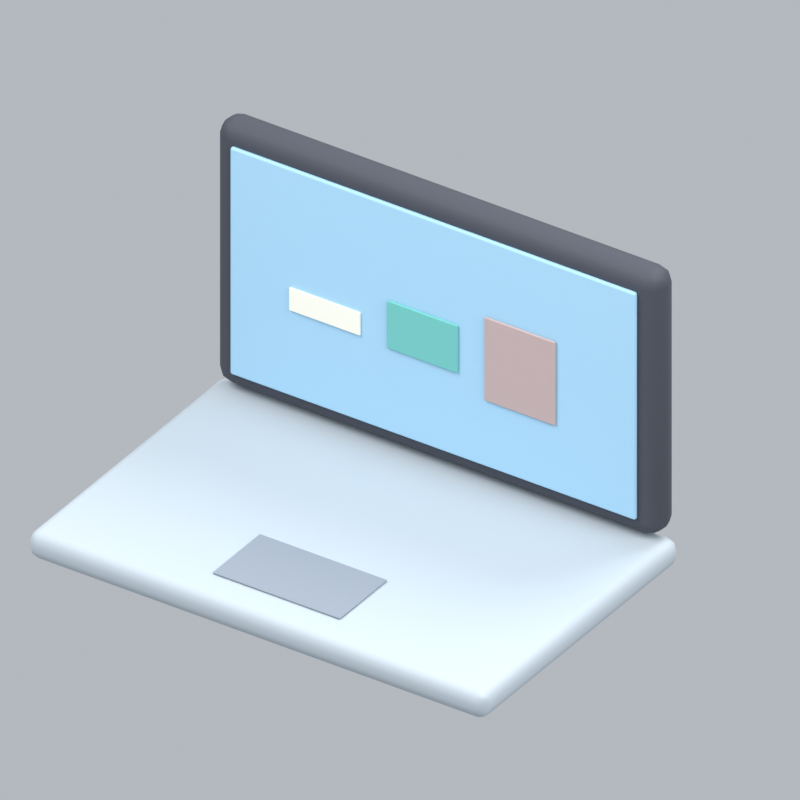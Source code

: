 # Source: computerMacbookOpen.blend  (saved by Blender 5.2.45; exported with 4.5.12 LTS)
import bpy
from mathutils import Matrix  # noqa: F401  (used for matrix-valued properties, if any)

bpy.ops.wm.read_factory_settings(use_empty=True)
scene = bpy.context.scene
scene.name = 'Scene'

# ---- collections
col_collection = bpy.data.collections.new('Collection'); scene.collection.children.link(col_collection)

# ---- materials (node trees are filled in below, after node groups)
mat_silver = bpy.data.materials.new('silver')
mat_silver.diffuse_color = (0.5029, 0.5711, 0.624, 1.0)
mat_grey = bpy.data.materials.new('grey')
mat_grey.diffuse_color = (0.2831, 0.3231, 0.3813, 1.0)
mat_dark = bpy.data.materials.new('dark')
mat_dark.diffuse_color = (0.05951, 0.0648, 0.08438, 1.0)
mat_blue = bpy.data.materials.new('blue')
mat_blue.diffuse_color = (0.3968, 0.6654, 0.8714, 1.0)
mat_cream = bpy.data.materials.new('cream')
mat_cream.diffuse_color = (0.9911, 0.9647, 0.8388, 1.0)
mat_teal = bpy.data.materials.new('teal')
mat_teal.diffuse_color = (0.1683, 0.5647, 0.521, 1.0)
mat_rose = bpy.data.materials.new('rose')
mat_rose.diffuse_color = (0.5395, 0.4072, 0.3968, 1.0)

# ---- material node trees
mat_silver.use_nodes = True; mat_silver.node_tree.nodes.clear()
_N = mat_silver.node_tree.nodes; _L = mat_silver.node_tree.links
n0 = _N.new('ShaderNodeBsdfPrincipled'); n0.name = 'Principled BSDF'; n0.location = (-200, 100)
n0.inputs[0].default_value = (0.5029, 0.5711, 0.624, 1.0)
n0.inputs[2].default_value = 0.72
n0.inputs[10].default_value = 0.005
n1 = _N.new('ShaderNodeOutputMaterial'); n1.name = 'Material Output'; n1.location = (200, 100)
_L.new(n0.outputs[0], n1.inputs[0])
n1.is_active_output = True
mat_grey.use_nodes = True; mat_grey.node_tree.nodes.clear()
_N = mat_grey.node_tree.nodes; _L = mat_grey.node_tree.links
n0 = _N.new('ShaderNodeBsdfPrincipled'); n0.name = 'Principled BSDF'; n0.location = (-200, 100)
n0.inputs[0].default_value = (0.2831, 0.3231, 0.3813, 1.0)
n0.inputs[2].default_value = 0.72
n0.inputs[10].default_value = 0.005
n1 = _N.new('ShaderNodeOutputMaterial'); n1.name = 'Material Output'; n1.location = (200, 100)
_L.new(n0.outputs[0], n1.inputs[0])
n1.is_active_output = True
mat_dark.use_nodes = True; mat_dark.node_tree.nodes.clear()
_N = mat_dark.node_tree.nodes; _L = mat_dark.node_tree.links
n0 = _N.new('ShaderNodeBsdfPrincipled'); n0.name = 'Principled BSDF'; n0.location = (-200, 100)
n0.inputs[0].default_value = (0.05951, 0.0648, 0.08438, 1.0)
n0.inputs[2].default_value = 0.72
n0.inputs[10].default_value = 0.005
n1 = _N.new('ShaderNodeOutputMaterial'); n1.name = 'Material Output'; n1.location = (200, 100)
_L.new(n0.outputs[0], n1.inputs[0])
n1.is_active_output = True
mat_blue.use_nodes = True; mat_blue.node_tree.nodes.clear()
_N = mat_blue.node_tree.nodes; _L = mat_blue.node_tree.links
n0 = _N.new('ShaderNodeBsdfPrincipled'); n0.name = 'Principled BSDF'; n0.location = (-200, 100)
n0.inputs[0].default_value = (0.3968, 0.6654, 0.8714, 1.0)
n0.inputs[2].default_value = 0.72
n0.inputs[10].default_value = 0.005
n1 = _N.new('ShaderNodeOutputMaterial'); n1.name = 'Material Output'; n1.location = (200, 100)
_L.new(n0.outputs[0], n1.inputs[0])
n1.is_active_output = True
mat_cream.use_nodes = True; mat_cream.node_tree.nodes.clear()
_N = mat_cream.node_tree.nodes; _L = mat_cream.node_tree.links
n0 = _N.new('ShaderNodeBsdfPrincipled'); n0.name = 'Principled BSDF'; n0.location = (-200, 100)
n0.inputs[0].default_value = (0.9911, 0.9647, 0.8388, 1.0)
n0.inputs[2].default_value = 0.72
n0.inputs[10].default_value = 0.005
n1 = _N.new('ShaderNodeOutputMaterial'); n1.name = 'Material Output'; n1.location = (200, 100)
_L.new(n0.outputs[0], n1.inputs[0])
n1.is_active_output = True
mat_teal.use_nodes = True; mat_teal.node_tree.nodes.clear()
_N = mat_teal.node_tree.nodes; _L = mat_teal.node_tree.links
n0 = _N.new('ShaderNodeBsdfPrincipled'); n0.name = 'Principled BSDF'; n0.location = (-200, 100)
n0.inputs[0].default_value = (0.1683, 0.5647, 0.521, 1.0)
n0.inputs[2].default_value = 0.72
n0.inputs[10].default_value = 0.005
n1 = _N.new('ShaderNodeOutputMaterial'); n1.name = 'Material Output'; n1.location = (200, 100)
_L.new(n0.outputs[0], n1.inputs[0])
n1.is_active_output = True
mat_rose.use_nodes = True; mat_rose.node_tree.nodes.clear()
_N = mat_rose.node_tree.nodes; _L = mat_rose.node_tree.links
n0 = _N.new('ShaderNodeBsdfPrincipled'); n0.name = 'Principled BSDF'; n0.location = (-200, 100)
n0.inputs[0].default_value = (0.5395, 0.4072, 0.3968, 1.0)
n0.inputs[2].default_value = 0.72
n0.inputs[10].default_value = 0.005
n1 = _N.new('ShaderNodeOutputMaterial'); n1.name = 'Material Output'; n1.location = (200, 100)
_L.new(n0.outputs[0], n1.inputs[0])
n1.is_active_output = True

# ---- world
world_world = bpy.data.worlds.new('World'); scene.world = world_world
world_world.use_nodes = True; world_world.node_tree.nodes.clear()
_N = world_world.node_tree.nodes; _L = world_world.node_tree.links
n0 = _N.new('ShaderNodeOutputWorld'); n0.name = 'World Output'; n0.location = (200, 100)
n1 = _N.new('ShaderNodeBackground'); n1.name = 'Background'; n1.location = (-200, 100)
n1.inputs[0].default_value = (0.65, 0.69, 0.74, 1.0)
n1.inputs[1].default_value = 0.7
_L.new(n1.outputs[0], n0.inputs[0])
n0.is_active_output = True
world_world.color = (0.3, 0.3, 0.3)
world_world.sun_shadow_jitter_overblur = 0.0

# ---- cameras
cam_camera_043 = bpy.data.cameras.new('Camera.043')
cam_camera_043.type = 'ORTHO'
cam_camera_043.ortho_scale = 2.25

# ---- lights
light_area_126 = bpy.data.lights.new('Area.126', 'AREA')
light_area_126.energy = 500.0
light_area_126.shape = 'DISK'
light_area_126.size = 5.0
light_area_126.size_y = 1.0
light_area_127 = bpy.data.lights.new('Area.127', 'AREA')
light_area_127.energy = 180.0
light_area_127.shape = 'DISK'
light_area_127.size = 4.0
light_area_127.size_y = 1.0
light_area_128 = bpy.data.lights.new('Area.128', 'AREA')
light_area_128.energy = 300.0
light_area_128.shape = 'DISK'
light_area_128.size = 4.0
light_area_128.size_y = 1.0

# ---- meshes
me_cube_287 = bpy.data.meshes.new('Cube.287')
me_cube_287.from_pydata([(-0.775, -0.5, -0.045), (-0.775, -0.5, 0.045), (-0.775, 0.5, -0.045), (-0.775, 0.5, 0.045), (0.775, -0.5, -0.045), (0.775, -0.5, 0.045), (0.775, 0.5, -0.045), (0.775, 0.5, 0.045)], [], [(0, 1, 3, 2), (2, 3, 7, 6), (6, 7, 5, 4), (4, 5, 1, 0), (2, 6, 4, 0), (7, 3, 1, 5)])
_uv = me_cube_287.uv_layers.new(name='UVMap')
_uv.uv.foreach_set('vector', [0.375, 0.0, 0.625, 0.0, 0.625, 0.25, 0.375, 0.25, 0.375, 0.25, 0.625, 0.25, 0.625, 0.5, 0.375, 0.5, 0.375, 0.5, 0.625, 0.5, 0.625, 0.75, 0.375, 0.75, 0.375, 0.75, 0.625, 0.75, 0.625, 1.0, 0.375, 1.0, 0.125, 0.5, 0.375, 0.5, 0.375, 0.75, 0.125, 0.75, 0.625, 0.5, 0.875, 0.5, 0.875, 0.75, 0.625, 0.75])
me_cube_287.materials.append(mat_silver)
me_cube_287.update()
me_cube_288 = bpy.data.meshes.new('Cube.288')
me_cube_288.from_pydata([(-0.215, -0.12, -0.003), (-0.215, -0.12, 0.003), (-0.215, 0.12, -0.003), (-0.215, 0.12, 0.003), (0.215, -0.12, -0.003), (0.215, -0.12, 0.003), (0.215, 0.12, -0.003), (0.215, 0.12, 0.003)], [], [(0, 1, 3, 2), (2, 3, 7, 6), (6, 7, 5, 4), (4, 5, 1, 0), (2, 6, 4, 0), (7, 3, 1, 5)])
_uv = me_cube_288.uv_layers.new(name='UVMap')
_uv.uv.foreach_set('vector', [0.375, 0.0, 0.625, 0.0, 0.625, 0.25, 0.375, 0.25, 0.375, 0.25, 0.625, 0.25, 0.625, 0.5, 0.375, 0.5, 0.375, 0.5, 0.625, 0.5, 0.625, 0.75, 0.375, 0.75, 0.375, 0.75, 0.625, 0.75, 0.625, 1.0, 0.375, 1.0, 0.125, 0.5, 0.375, 0.5, 0.375, 0.75, 0.125, 0.75, 0.625, 0.5, 0.875, 0.5, 0.875, 0.75, 0.625, 0.75])
me_cube_288.materials.append(mat_grey)
me_cube_288.update()
me_cube_289 = bpy.data.meshes.new('Cube.289')
me_cube_289.from_pydata([(-0.75, -0.055, -0.44), (-0.75, -0.055, 0.44), (-0.75, 0.055, -0.44), (-0.75, 0.055, 0.44), (0.75, -0.055, -0.44), (0.75, -0.055, 0.44), (0.75, 0.055, -0.44), (0.75, 0.055, 0.44)], [], [(0, 1, 3, 2), (2, 3, 7, 6), (6, 7, 5, 4), (4, 5, 1, 0), (2, 6, 4, 0), (7, 3, 1, 5)])
_uv = me_cube_289.uv_layers.new(name='UVMap')
_uv.uv.foreach_set('vector', [0.375, 0.0, 0.625, 0.0, 0.625, 0.25, 0.375, 0.25, 0.375, 0.25, 0.625, 0.25, 0.625, 0.5, 0.375, 0.5, 0.375, 0.5, 0.625, 0.5, 0.625, 0.75, 0.375, 0.75, 0.375, 0.75, 0.625, 0.75, 0.625, 1.0, 0.375, 1.0, 0.125, 0.5, 0.375, 0.5, 0.375, 0.75, 0.125, 0.75, 0.625, 0.5, 0.875, 0.5, 0.875, 0.75, 0.625, 0.75])
me_cube_289.materials.append(mat_dark)
me_cube_289.update()
me_cube_290 = bpy.data.meshes.new('Cube.290')
me_cube_290.from_pydata([(-0.685, -0.008, -0.38), (-0.685, -0.008, 0.38), (-0.685, 0.008, -0.38), (-0.685, 0.008, 0.38), (0.685, -0.008, -0.38), (0.685, -0.008, 0.38), (0.685, 0.008, -0.38), (0.685, 0.008, 0.38)], [], [(0, 1, 3, 2), (2, 3, 7, 6), (6, 7, 5, 4), (4, 5, 1, 0), (2, 6, 4, 0), (7, 3, 1, 5)])
_uv = me_cube_290.uv_layers.new(name='UVMap')
_uv.uv.foreach_set('vector', [0.375, 0.0, 0.625, 0.0, 0.625, 0.25, 0.375, 0.25, 0.375, 0.25, 0.625, 0.25, 0.625, 0.5, 0.375, 0.5, 0.375, 0.5, 0.625, 0.5, 0.625, 0.75, 0.375, 0.75, 0.375, 0.75, 0.625, 0.75, 0.625, 1.0, 0.375, 1.0, 0.125, 0.5, 0.375, 0.5, 0.375, 0.75, 0.125, 0.75, 0.625, 0.5, 0.875, 0.5, 0.875, 0.75, 0.625, 0.75])
me_cube_290.materials.append(mat_blue)
me_cube_290.update()
me_cube_291 = bpy.data.meshes.new('Cube.291')
me_cube_291.from_pydata([(-0.12, -0.004, -0.055), (-0.12, -0.004, 0.055), (-0.12, 0.004, -0.055), (-0.12, 0.004, 0.055), (0.12, -0.004, -0.055), (0.12, -0.004, 0.055), (0.12, 0.004, -0.055), (0.12, 0.004, 0.055)], [], [(0, 1, 3, 2), (2, 3, 7, 6), (6, 7, 5, 4), (4, 5, 1, 0), (2, 6, 4, 0), (7, 3, 1, 5)])
_uv = me_cube_291.uv_layers.new(name='UVMap')
_uv.uv.foreach_set('vector', [0.375, 0.0, 0.625, 0.0, 0.625, 0.25, 0.375, 0.25, 0.375, 0.25, 0.625, 0.25, 0.625, 0.5, 0.375, 0.5, 0.375, 0.5, 0.625, 0.5, 0.625, 0.75, 0.375, 0.75, 0.375, 0.75, 0.625, 0.75, 0.625, 1.0, 0.375, 1.0, 0.125, 0.5, 0.375, 0.5, 0.375, 0.75, 0.125, 0.75, 0.625, 0.5, 0.875, 0.5, 0.875, 0.75, 0.625, 0.75])
me_cube_291.materials.append(mat_cream)
me_cube_291.update()
me_cube_292 = bpy.data.meshes.new('Cube.292')
me_cube_292.from_pydata([(-0.12, -0.004, -0.0825), (-0.12, -0.004, 0.0825), (-0.12, 0.004, -0.0825), (-0.12, 0.004, 0.0825), (0.12, -0.004, -0.0825), (0.12, -0.004, 0.0825), (0.12, 0.004, -0.0825), (0.12, 0.004, 0.0825)], [], [(0, 1, 3, 2), (2, 3, 7, 6), (6, 7, 5, 4), (4, 5, 1, 0), (2, 6, 4, 0), (7, 3, 1, 5)])
_uv = me_cube_292.uv_layers.new(name='UVMap')
_uv.uv.foreach_set('vector', [0.375, 0.0, 0.625, 0.0, 0.625, 0.25, 0.375, 0.25, 0.375, 0.25, 0.625, 0.25, 0.625, 0.5, 0.375, 0.5, 0.375, 0.5, 0.625, 0.5, 0.625, 0.75, 0.375, 0.75, 0.375, 0.75, 0.625, 0.75, 0.625, 1.0, 0.375, 1.0, 0.125, 0.5, 0.375, 0.5, 0.375, 0.75, 0.125, 0.75, 0.625, 0.5, 0.875, 0.5, 0.875, 0.75, 0.625, 0.75])
me_cube_292.materials.append(mat_teal)
me_cube_292.update()
me_cube_293 = bpy.data.meshes.new('Cube.293')
me_cube_293.from_pydata([(-0.12, -0.004, -0.11), (-0.12, -0.004, 0.11), (-0.12, 0.004, -0.11), (-0.12, 0.004, 0.11), (0.12, -0.004, -0.11), (0.12, -0.004, 0.11), (0.12, 0.004, -0.11), (0.12, 0.004, 0.11)], [], [(0, 1, 3, 2), (2, 3, 7, 6), (6, 7, 5, 4), (4, 5, 1, 0), (2, 6, 4, 0), (7, 3, 1, 5)])
_uv = me_cube_293.uv_layers.new(name='UVMap')
_uv.uv.foreach_set('vector', [0.375, 0.0, 0.625, 0.0, 0.625, 0.25, 0.375, 0.25, 0.375, 0.25, 0.625, 0.25, 0.625, 0.5, 0.375, 0.5, 0.375, 0.5, 0.625, 0.5, 0.625, 0.75, 0.375, 0.75, 0.375, 0.75, 0.625, 0.75, 0.625, 1.0, 0.375, 1.0, 0.125, 0.5, 0.375, 0.5, 0.375, 0.75, 0.125, 0.75, 0.625, 0.5, 0.875, 0.5, 0.875, 0.75, 0.625, 0.75])
me_cube_293.materials.append(mat_rose)
me_cube_293.update()

# ---- objects
ob_fixed_isometric_camera = bpy.data.objects.new('Fixed isometric camera', cam_camera_043)
ob_warm_key = bpy.data.objects.new('Warm key', light_area_126)
ob_fill = bpy.data.objects.new('Fill', light_area_127)
ob_rim = bpy.data.objects.new('Rim', light_area_128)
ob_laptop_base = bpy.data.objects.new('Laptop base', me_cube_287)
ob_trackpad = bpy.data.objects.new('Trackpad', me_cube_288)
ob_monitor = bpy.data.objects.new('Monitor', me_cube_289)
ob_screen = bpy.data.objects.new('Screen', me_cube_290)
ob_screen_content = bpy.data.objects.new('Screen content', me_cube_291)
ob_screen_content_001 = bpy.data.objects.new('Screen content.001', me_cube_292)
ob_screen_content_002 = bpy.data.objects.new('Screen content.002', me_cube_293)
ob_computermacbookopen_orientation = bpy.data.objects.new('computerMacbookOpen orientation', None)

# ---- transforms, parenting, visibility, modifiers, constraints
ob_fixed_isometric_camera.location = (5.987, -8.873, 7.433)
ob_fixed_isometric_camera.rotation_euler = (0.9964, 2.214e-08, 0.588)
ob_warm_key.location = (-3.0, -4.0, 7.0)
ob_warm_key.rotation_euler = (0.6947, -4.874e-08, -0.6435)
ob_fill.location = (4.0, -1.0, 4.0)
ob_fill.rotation_euler = (0.9418, 9.221e-09, 1.326)
ob_rim.location = (1.0, 4.0, 6.0)
ob_rim.rotation_euler = (0.6896, -5.112e-08, 2.897)
ob_laptop_base.parent = ob_computermacbookopen_orientation
ob_laptop_base.location = (0.0, -0.13, 0.08)
_m = ob_laptop_base.modifiers.new('Rounded edges', 'BEVEL')
_m.width = 0.035
_m.width_pct = 0.035
_m.segments = 3
_m = ob_laptop_base.modifiers.new('Weighted normals', 'WEIGHTED_NORMAL')
ob_trackpad.parent = ob_computermacbookopen_orientation
ob_trackpad.location = (0.0, -0.4, 0.129)
_m = ob_trackpad.modifiers.new('Rounded edges', 'BEVEL')
_m.width = 0.0027
_m.width_pct = 0.0027
_m.segments = 3
_m = ob_trackpad.modifiers.new('Weighted normals', 'WEIGHTED_NORMAL')
ob_monitor.parent = ob_computermacbookopen_orientation
ob_monitor.location = (0.0, 0.34, 0.58)
_m = ob_monitor.modifiers.new('Rounded edges', 'BEVEL')
_m.width = 0.0495
_m.width_pct = 0.0495
_m.segments = 3
_m = ob_monitor.modifiers.new('Weighted normals', 'WEIGHTED_NORMAL')
ob_screen.parent = ob_computermacbookopen_orientation
ob_screen.location = (0.0, 0.279, 0.58)
_m = ob_screen.modifiers.new('Rounded edges', 'BEVEL')
_m.width = 0.0072
_m.width_pct = 0.0072
_m.segments = 3
_m = ob_screen.modifiers.new('Weighted normals', 'WEIGHTED_NORMAL')
ob_screen_content.parent = ob_computermacbookopen_orientation
ob_screen_content.location = (-0.36, 0.267, 0.53)
ob_screen_content.scale = (1.0, 1.0, 0.6913)
_m = ob_screen_content.modifiers.new('Rounded edges', 'BEVEL')
_m.width = 0.0036
_m.width_pct = 0.0036
_m.segments = 3
_m = ob_screen_content.modifiers.new('Weighted normals', 'WEIGHTED_NORMAL')
ob_screen_content_001.parent = ob_computermacbookopen_orientation
ob_screen_content_001.location = (-0.03, 0.267, 0.5637)
ob_screen_content_001.scale = (1.0, 1.0, 0.9685)
_m = ob_screen_content_001.modifiers.new('Rounded edges', 'BEVEL')
_m.width = 0.0036
_m.width_pct = 0.0036
_m.segments = 3
_m = ob_screen_content_001.modifiers.new('Weighted normals', 'WEIGHTED_NORMAL')
ob_screen_content_002.parent = ob_computermacbookopen_orientation
ob_screen_content_002.location = (0.3, 0.267, 0.5664)
ob_screen_content_002.scale = (1.0, 1.0, 1.274)
_m = ob_screen_content_002.modifiers.new('Rounded edges', 'BEVEL')
_m.width = 0.0036
_m.width_pct = 0.0036
_m.segments = 3
_m = ob_screen_content_002.modifiers.new('Weighted normals', 'WEIGHTED_NORMAL')
ob_computermacbookopen_orientation.location = (0.0, 0.0, 0.0)

# ---- collection membership
col_collection.objects.link(ob_fixed_isometric_camera)
col_collection.objects.link(ob_warm_key)
col_collection.objects.link(ob_fill)
col_collection.objects.link(ob_rim)
col_collection.objects.link(ob_laptop_base)
col_collection.objects.link(ob_trackpad)
col_collection.objects.link(ob_monitor)
col_collection.objects.link(ob_screen)
col_collection.objects.link(ob_screen_content)
col_collection.objects.link(ob_screen_content_001)
col_collection.objects.link(ob_screen_content_002)
col_collection.objects.link(ob_computermacbookopen_orientation)

# ---- scene / render settings (as saved in the file)
scene.camera = ob_fixed_isometric_camera
scene.frame_start = 1; scene.frame_end = 1; scene.frame_set(1)
scene.render.engine = 'BLENDER_EEVEE_NEXT'
scene.render.resolution_x = 256
scene.render.resolution_y = 256
scene.render.fps = 12
scene.render.film_transparent = True
scene.render.bake_bias = 0.0
scene.render.bake_samples = 0
scene.render.compositor_device = 'GPU'
scene.eevee.taa_render_samples = 24
scene.eevee.use_volume_custom_range = False
scene.eevee.fast_gi_thickness_near = 0.1
scene.eevee.fast_gi_thickness_far = 0.0
scene.eevee.ray_tracing_options.screen_trace_thickness = 0.1
scene.view_settings.view_transform = 'Standard'
bpy.context.view_layer.update()
